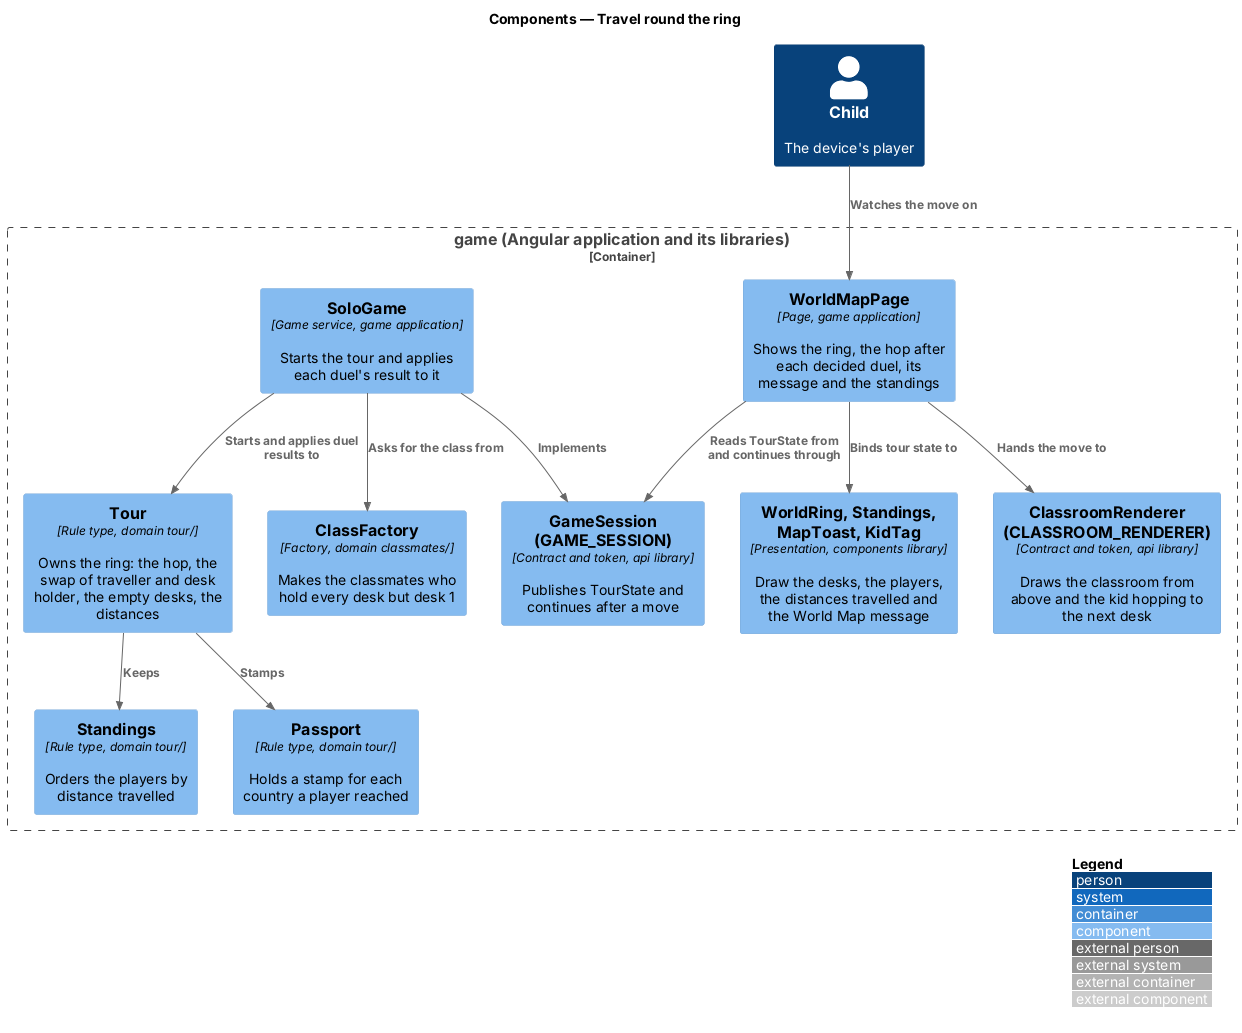

The diagram above was rendered by PlantUML. Its source (embedded in the PNG):
@startuml
!include <C4/C4_Component>
LAYOUT_WITH_LEGEND()
title Components — Travel round the ring

Person(child, "Child", "The device's player")
Container_Boundary(game, "game (Angular application and its libraries)") {
  Component(page, "WorldMapPage", "Page, game application", "Shows the ring, the hop after each decided duel, its message and the standings")
  Component(views, "WorldRing, Standings, MapToast, KidTag", "Presentation, components library", "Draw the desks, the players, the distances travelled and the World Map message")
  Component(session, "GameSession (GAME_SESSION)", "Contract and token, api library", "Publishes TourState and continues after a move")
  Component(solo, "SoloGame", "Game service, game application", "Starts the tour and applies each duel's result to it")
  Component(tour, "Tour", "Rule type, domain tour/", "Owns the ring: the hop, the swap of traveller and desk holder, the empty desks, the distances")
  Component(standings, "Standings", "Rule type, domain tour/", "Orders the players by distance travelled")
  Component(passport, "Passport", "Rule type, domain tour/", "Holds a stamp for each country a player reached")
  Component(classf, "ClassFactory", "Factory, domain classmates/", "Makes the classmates who hold every desk but desk 1")
  Component(renderer, "ClassroomRenderer (CLASSROOM_RENDERER)", "Contract and token, api library", "Draws the classroom from above and the kid hopping to the next desk")
}
Rel(child, page, "Watches the move on")
Rel(page, views, "Binds tour state to")
Rel(page, session, "Reads TourState from and continues through")
Rel(page, renderer, "Hands the move to")
Rel(solo, session, "Implements")
Rel(solo, classf, "Asks for the class from")
Rel(solo, tour, "Starts and applies duel results to")
Rel(tour, standings, "Keeps")
Rel(tour, passport, "Stamps")
@enduml